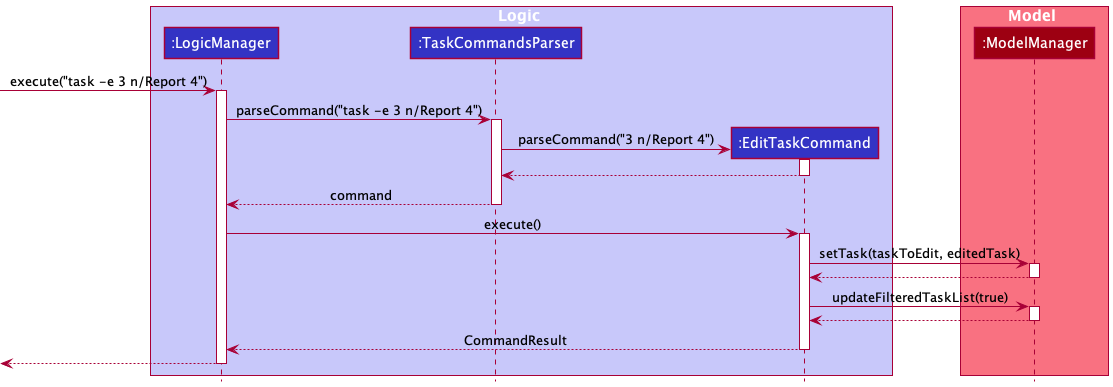

The diagram above was rendered by PlantUML. Its source (embedded in the PNG):
@startuml
!include style.puml

box Logic LOGIC_COLOR_T1
participant ":LogicManager" as LogicManager LOGIC_COLOR
participant ":TaskCommandsParser" as TaskCommandsParser LOGIC_COLOR
participant ":EditTaskCommand" as EditTaskCommand LOGIC_COLOR
end box

box Model MODEL_COLOR_T1
participant ":ModelManager" as Model MODEL_COLOR
end box

[-> LogicManager : execute("task -e 3 n/Report 4")
activate LogicManager

LogicManager -> TaskCommandsParser : parseCommand("task -e 3 n/Report 4")
activate TaskCommandsParser

create EditTaskCommand
TaskCommandsParser -> EditTaskCommand : parseCommand("3 n/Report 4")
activate EditTaskCommand

EditTaskCommand --> TaskCommandsParser
deactivate EditTaskCommand

TaskCommandsParser --> LogicManager : command
deactivate TaskCommandsParser

LogicManager -> EditTaskCommand : execute()
activate EditTaskCommand

EditTaskCommand -> Model : setTask(taskToEdit, editedTask)
activate Model

Model --> EditTaskCommand
deactivate Model

EditTaskCommand -> Model : updateFilteredTaskList(true)
activate Model

Model --> EditTaskCommand
deactivate Model

EditTaskCommand --> LogicManager : CommandResult
deactivate EditTaskCommand

[<--LogicManager
deactivate LogicManager
@enduml